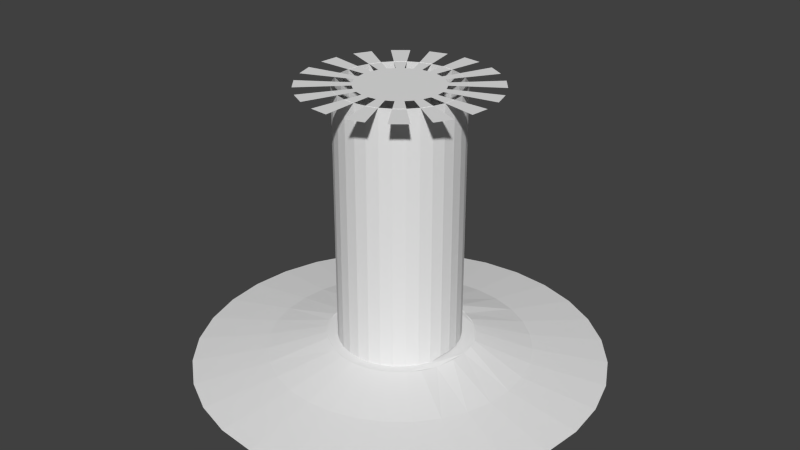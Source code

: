 # Source: Sprinkler.blend  (saved by Blender 2.72.0; exported with 4.5.12 LTS)
import bpy
from mathutils import Matrix  # noqa: F401  (used for matrix-valued properties, if any)

bpy.ops.wm.read_factory_settings(use_empty=True)
scene = bpy.context.scene
scene.name = 'Scene'

# ---- collections
col_collection_1 = bpy.data.collections.new('Collection 1'); scene.collection.children.link(col_collection_1)

# ---- world
world_world = bpy.data.worlds.new('World'); scene.world = world_world
world_world.color = (0.05088, 0.05088, 0.05088)
world_world.use_sun_shadow = False
world_world.sun_shadow_jitter_overblur = 0.0
world_world.cycles.sampling_method = 'MANUAL'
world_world.cycles.sample_map_resolution = 256

# ---- meshes
me_circle_003 = bpy.data.meshes.new('Circle.003')
me_circle_003.from_pydata([(4.47e-08, 0.7469, 0.0), (-0.1457, 0.7325, 0.0), (-0.2858, 0.69, 0.0), (-0.4149, 0.621, 0.0), (-0.5281, 0.5281, 0.0), (-0.621, 0.4149, 0.0), (-0.69, 0.2858, 0.0), (-0.7325, 0.1457, 0.0), (-0.7469, -1.906e-07, 0.0), (-0.7325, -0.1457, 0.0), (-0.69, -0.2858, 0.0), (-0.621, -0.4149, 0.0), (-0.5281, -0.5281, 0.0), (-0.4149, -0.621, 0.0), (-0.2858, -0.69, 0.0), (-0.1457, -0.7325, 0.0), (2.906e-07, -0.7469, 0.0), (0.1457, -0.7325, 0.0), (0.2858, -0.69, 0.0), (0.4149, -0.621, 0.0), (0.5281, -0.5281, 0.0), (0.621, -0.4149, 0.0), (0.69, -0.2858, 0.0), (0.7325, -0.1457, 0.0), (0.7469, 4.742e-07, 0.0), (0.7325, 0.1457, 0.0), (0.69, 0.2858, 0.0), (0.621, 0.4149, 0.0), (0.5281, 0.5281, 0.0), (0.4149, 0.621, 0.0), (0.2858, 0.69, 0.0), (0.1457, 0.7325, 0.0), (-9.658e-05, 0.4777, 0.03833), (-0.09339, 0.4685, 0.03833), (-0.1831, 0.4413, 0.03833), (-0.2658, 0.3971, 0.03833), (-0.3382, 0.3376, 0.03833), (-0.3977, 0.2652, 0.03833), (-0.4419, 0.1825, 0.03833), (-0.4691, 0.09278, 0.03833), (-0.4783, -0.0005178, 0.03833), (-0.4691, -0.09381, 0.03833), (-0.4419, -0.1835, 0.03833), (-0.3977, -0.2662, 0.03833), (-0.3382, -0.3387, 0.03833), (-0.2658, -0.3981, 0.03833), (-0.1831, -0.4423, 0.03833), (-0.09339, -0.4695, 0.03833), (-9.643e-05, -0.4787, 0.03833), (0.0932, -0.4695, 0.03833), (0.1829, -0.4423, 0.03833), (0.2656, -0.3981, 0.03833), (0.3381, -0.3387, 0.03833), (0.3975, -0.2662, 0.03833), (0.4417, -0.1835, 0.03833), (0.4689, -0.09381, 0.03833), (0.4781, -0.0005174, 0.03833), (0.4689, 0.09278, 0.03833), (0.4417, 0.1825, 0.03833), (0.3975, 0.2652, 0.03833), (0.3381, 0.3376, 0.03833), (0.2656, 0.3971, 0.03833), (0.1829, 0.4413, 0.03833), (0.0932, 0.4685, 0.03833), (-9.66e-05, 0.2571, 0.09479), (-0.05076, 0.2542, 0.09506), (-0.09947, 0.2394, 0.09552), (-0.1441, 0.2152, 0.09319), (-0.1837, 0.1831, 0.0916), (-0.2155, 0.1446, 0.09077), (-0.24, 0.09885, 0.08884), (-0.2548, 0.05014, 0.08836), (-0.2602, -0.02834, 0.0862), (-0.2559, -0.06882, 0.08572), (-0.244, -0.108, 0.08396), (-0.2247, -0.1442, 0.08337), (-0.1987, -0.1758, 0.08361), (-0.167, -0.2018, 0.08361), (-0.09947, -0.2404, 0.08176), (-0.05076, -0.2552, 0.08176), (-9.651e-05, -0.2602, 0.08176), (0.05056, -0.2552, 0.08176), (0.09927, -0.2404, 0.08176), (0.1442, -0.2164, 0.08176), (0.1835, -0.1841, 0.08176), (0.2158, -0.1448, 0.08176), (0.2398, -0.09072, 0.07777), (0.259, -0.02491, 0.08373), (0.2638, 0.03274, 0.08226), (0.2593, 0.07741, 0.08603), (0.25, 0.1135, 0.08773), (0.217, 0.1651, 0.08913), (0.1851, 0.1957, 0.09098), (0.157, 0.2163, 0.09188), (0.1163, 0.2364, 0.09056), (0.06706, 0.2591, 0.09628), (-9.661e-05, 0.3471, 1.022), (-0.06792, 0.3405, 1.022), (-0.1331, 0.3207, 1.022), (-0.1932, 0.2886, 1.022), (-0.2459, 0.2453, 1.022), (-0.2892, 0.1926, 1.022), (-0.3213, 0.1325, 1.022), (-0.3411, 0.06731, 1.022), (-0.3478, -0.0005177, 1.022), (-0.3411, -0.06834, 1.022), (-0.3213, -0.1336, 1.022), (-0.2892, -0.1937, 1.022), (-0.2459, -0.2464, 1.022), (-0.1932, -0.2896, 1.022), (-0.1331, -0.3217, 1.022), (-0.06792, -0.3415, 1.022), (-9.65e-05, -0.3482, 1.022), (0.06773, -0.3415, 1.022), (0.1329, -0.3217, 1.022), (0.1931, -0.2896, 1.022), (0.2457, -0.2464, 1.022), (0.289, -0.1937, 1.022), (0.3211, -0.1336, 1.022), (0.3409, -0.06834, 1.022), (0.3476, -0.0005174, 1.022), (0.3409, 0.06731, 1.022), (0.3211, 0.1325, 1.022), (0.289, 0.1926, 1.022), (0.2457, 0.2453, 1.022), (0.1931, 0.2886, 1.022), (0.1329, 0.3207, 1.022), (0.06773, 0.3405, 1.022), (-9.663e-05, 0.1555, 1.022), (-0.03053, 0.1525, 1.022), (-0.0598, 0.1436, 1.022), (-0.08677, 0.1292, 1.022), (-0.1104, 0.1098, 1.022), (-0.1298, 0.08616, 1.022), (-0.1442, 0.05918, 1.022), (-0.1531, 0.02992, 1.022), (-0.1561, -0.0005177, 1.022), (-0.1531, -0.03095, 1.022), (-0.1442, -0.06022, 1.022), (-0.1298, -0.08719, 1.022), (-0.1104, -0.1108, 1.022), (-0.08677, -0.1302, 1.022), (-0.0598, -0.1447, 1.022), (-0.03053, -0.1535, 1.022), (-9.658e-05, -0.1565, 1.022), (0.03034, -0.1535, 1.022), (0.05961, -0.1447, 1.022), (0.08658, -0.1302, 1.022), (0.1102, -0.1108, 1.022), (0.1296, -0.08719, 1.022), (0.144, -0.06022, 1.022), (0.1529, -0.03095, 1.022), (0.1559, -0.0005175, 1.022), (0.1529, 0.02992, 1.022), (0.144, 0.05918, 1.022), (0.1296, 0.08616, 1.022), (0.1102, 0.1098, 1.022), (0.08658, 0.1292, 1.022), (0.05961, 0.1436, 1.022), (0.03034, 0.1525, 1.022), (-9.664e-05, 0.2229, 0.09145), (-0.04369, 0.2186, 0.09145), (-0.08561, 0.2059, 0.09145), (-0.1242, 0.1853, 0.09145), (-0.1581, 0.1575, 0.09145), (-0.1859, 0.1236, 0.09145), (-0.2065, 0.08499, 0.09145), (-0.2193, 0.04308, 0.09145), (-0.2235, -0.0005176, 0.0779), (-0.2193, -0.04411, 0.0779), (-0.2065, -0.08603, 0.0779), (-0.1859, -0.1247, 0.0779), (-0.1581, -0.1585, 0.0779), (-0.1242, -0.1863, 0.0779), (-0.08561, -0.207, 0.08081), (-0.04369, -0.2197, 0.08081), (-9.656e-05, -0.224, 0.08081), (0.0435, -0.2197, 0.08081), (0.08541, -0.207, 0.08081), (0.124, -0.1863, 0.08081), (0.1579, -0.1585, 0.08081), (0.1857, -0.1247, 0.08081), (0.2063, -0.08603, 0.08081), (0.2191, -0.04411, 0.09084), (0.2234, -0.0005174, 0.09084), (0.2191, 0.04308, 0.09084), (0.2063, 0.08499, 0.09084), (0.1857, 0.1236, 0.09084), (0.1579, 0.1575, 0.09084), (0.124, 0.1853, 0.09084), (0.08541, 0.2059, 0.09084), (0.0435, 0.2186, 0.09084), (-9.664e-05, 0.2229, 1.023), (-0.04369, 0.2186, 1.023), (-0.08561, 0.2059, 1.023), (-0.1242, 0.1853, 1.023), (-0.1581, 0.1575, 1.023), (-0.1859, 0.1236, 1.023), (-0.2065, 0.08499, 1.023), (-0.2193, 0.04308, 1.023), (-0.2235, -0.0005176, 1.023), (-0.2193, -0.04411, 1.023), (-0.2065, -0.08603, 1.023), (-0.1859, -0.1247, 1.023), (-0.1581, -0.1585, 1.023), (-0.1242, -0.1863, 1.023), (-0.08561, -0.207, 1.023), (-0.04369, -0.2197, 1.023), (-9.656e-05, -0.224, 1.023), (0.0435, -0.2197, 1.023), (0.08541, -0.207, 1.023), (0.124, -0.1863, 1.023), (0.1579, -0.1585, 1.023), (0.1857, -0.1247, 1.023), (0.2063, -0.08603, 1.023), (0.2191, -0.04411, 1.023), (0.2234, -0.0005174, 1.023), (0.2191, 0.04308, 1.023), (0.2063, 0.08499, 1.023), (0.1857, 0.1236, 1.023), (0.1579, 0.1575, 1.023), (0.124, 0.1853, 1.023), (0.08541, 0.2059, 1.023), (0.0435, 0.2186, 1.023)], [(105, 104), (107, 106), (109, 108), (121, 120), (123, 122), (125, 124), (127, 126)], [(25, 26, 58, 57), (3, 4, 36, 35), (14, 15, 47, 46), (23, 24, 56, 55), (1, 2, 34, 33), (12, 13, 45, 44), (21, 22, 54, 53), (10, 11, 43, 42), (30, 31, 63, 62), (19, 20, 52, 51), (8, 9, 41, 40), (28, 29, 61, 60), (17, 18, 50, 49), (6, 7, 39, 38), (26, 27, 59, 58), (4, 5, 37, 36), (15, 16, 48, 47), (24, 25, 57, 56), (2, 3, 35, 34), (13, 14, 46, 45), (22, 23, 55, 54), (0, 1, 33, 32), (11, 12, 44, 43), (31, 0, 32, 63), (20, 21, 53, 52), (9, 10, 42, 41), (29, 30, 62, 61), (18, 19, 51, 50), (7, 8, 40, 39), (27, 28, 60, 59), (16, 17, 49, 48), (5, 6, 38, 37), (54, 55, 87, 86), (32, 33, 65, 64), (43, 44, 76, 75), (63, 32, 64, 95), (52, 53, 85, 84), (41, 42, 74, 73), (61, 62, 94, 93), (50, 51, 83, 82), (39, 40, 72, 71), (59, 60, 92, 91), (48, 49, 81, 80), (37, 38, 70, 69), (57, 58, 90, 89), (35, 36, 68, 67), (46, 47, 79, 78), (55, 56, 88, 87), (33, 34, 66, 65), (44, 45, 77, 76), (53, 54, 86, 85), (42, 43, 75, 74), (62, 63, 95, 94), (51, 52, 84, 83), (40, 41, 73, 72), (60, 61, 93, 92), (49, 50, 82, 81), (38, 39, 71, 70), (58, 59, 91, 90), (36, 37, 69, 68), (47, 48, 80, 79), (56, 57, 89, 88), (34, 35, 67, 66), (45, 46, 78, 77), (129, 130, 131, 132, 133, 134, 135, 136, 137, 138, 139, 140, 141, 142, 143, 144, 145, 146, 147, 148, 149, 150, 151, 152, 153, 154, 155, 156, 157, 158, 159, 128), (115, 116, 148, 147), (113, 114, 146, 145), (111, 112, 144, 143), (109, 110, 142, 141), (107, 108, 140, 139), (127, 96, 128, 159), (105, 106, 138, 137), (125, 126, 158, 157), (103, 104, 136, 135), (123, 124, 156, 155), (101, 102, 134, 133), (121, 122, 154, 153), (99, 100, 132, 131), (119, 120, 152, 151), (97, 98, 130, 129), (117, 118, 150, 149), (184, 183, 215, 216), (162, 161, 193, 194), (173, 172, 204, 205), (182, 181, 213, 214), (171, 170, 202, 203), (191, 190, 222, 223), (180, 179, 211, 212), (169, 168, 200, 201), (189, 188, 220, 221), (178, 177, 209, 210), (167, 166, 198, 199), (187, 186, 218, 219), (165, 164, 196, 197), (176, 175, 207, 208), (185, 217, 216, 184), (163, 162, 194, 195), (174, 173, 205, 206), (183, 182, 214, 215), (161, 160, 192, 193), (172, 171, 203, 204), (160, 191, 223, 192), (181, 180, 212, 213), (170, 169, 201, 202), (190, 189, 221, 222), (179, 178, 210, 211), (168, 167, 199, 200), (188, 187, 219, 220), (177, 176, 208, 209), (166, 165, 197, 198), (186, 185, 217, 218), (164, 163, 195, 196), (175, 174, 206, 207), (65, 66, 67, 68, 69, 70, 71, 72, 73, 74, 75, 76, 77, 78, 79, 80, 81, 82, 83, 84, 85, 86, 87, 88, 89, 90, 91, 92, 93, 94, 95, 64), (161, 162, 163, 164, 165, 166, 167, 168, 169, 170, 171, 172, 173, 174, 175, 176, 177, 178, 179, 180, 181, 182, 183, 184, 185, 186, 187, 188, 189, 190, 191, 160)])
me_circle_003.use_remesh_preserve_volume = False
me_circle_003.use_remesh_preserve_attributes = False
me_circle_003.use_mirror_vertex_groups = False
me_circle_003.update()

# ---- objects
ob_circle_001 = bpy.data.objects.new('Circle.001', me_circle_003)

# ---- transforms, parenting, visibility, modifiers, constraints
ob_circle_001.location = (0.0, 0.0, 0.0)
ob_circle_001.scale = (0.9378, 0.9378, 0.9378)
ob_circle_001.lineart.crease_threshold = 0.0
_vg = ob_circle_001.vertex_groups.new(name='Group')

# ---- collection membership
col_collection_1.objects.link(ob_circle_001)

# ---- scene / render settings (as saved in the file)
scene.frame_start = 1; scene.frame_end = 250; scene.frame_set(1)
scene.render.engine = 'BLENDER_EEVEE_NEXT'
scene.render.resolution_percentage = 50
scene.render.dither_intensity = 0.0
scene.cycles.use_denoising = False
scene.cycles.samples = 10
scene.cycles.sampling_pattern = 'TABULATED_SOBOL'
scene.cycles.light_sampling_threshold = 0.0
scene.cycles.use_adaptive_sampling = False
scene.cycles.use_light_tree = False
scene.cycles.blur_glossy = 0.0
scene.cycles.pixel_filter_type = 'GAUSSIAN'
scene.cycles.sample_clamp_indirect = 0.0
scene.view_settings.view_transform = 'Standard'
bpy.context.view_layer.update()

# ---- added for rendering (the .blend has no active camera and no usable light): camera, sun
cam_auto = bpy.data.cameras.new('AutoCamera')
cam_auto.lens = 50.0
cam_auto.sensor_width = 36.0
cam_auto.clip_end = 1000.0
ob_auto_camera = bpy.data.objects.new('AutoCamera', cam_auto)
scene.collection.objects.link(ob_auto_camera)
ob_auto_camera.location = (2.03665, -2.44398, 2.10908)
ob_auto_camera.rotation_euler = (1.09748, -7.21219e-08, 0.694738)
scene.camera = ob_auto_camera
light_auto_sun = bpy.data.lights.new('AutoSun', 'SUN')
light_auto_sun.energy = 3.0
light_auto_sun.angle = 0.0523599
ob_auto_sun = bpy.data.objects.new('AutoSun', light_auto_sun)
scene.collection.objects.link(ob_auto_sun)
ob_auto_sun.rotation_euler = (0.872665, 0.174533, 0.523599)
bpy.context.view_layer.update()
